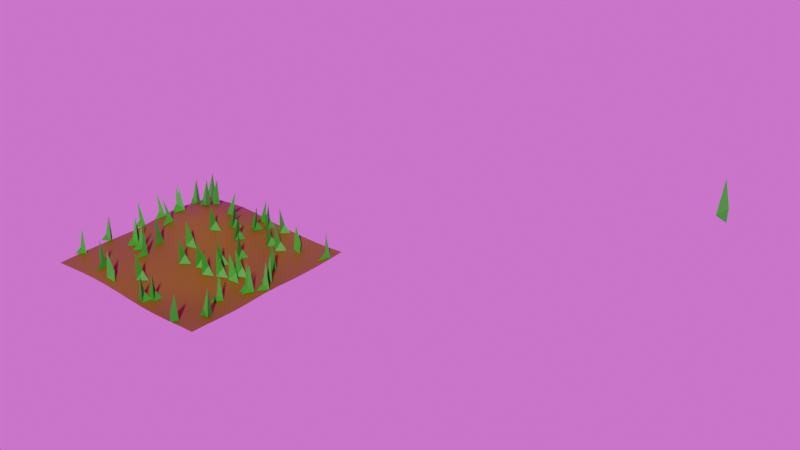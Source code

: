 # Source: procedural_grass.blend  (saved by Blender 4.0.36; exported with 4.5.12 LTS)
import bpy
from mathutils import Matrix  # noqa: F401  (used for matrix-valued properties, if any)

bpy.ops.wm.read_factory_settings(use_empty=True)
scene = bpy.context.scene
scene.name = 'Scene'

# ---- collections
col_collection = bpy.data.collections.new('Collection'); scene.collection.children.link(col_collection)

# ---- images (referenced by path relative to the original .blend; pixels are not part of the script)
import os
ASSET_DIR = os.environ.get("B2B_ASSET_DIR", "")  # directory of the original .blend (textures are referenced by path, not embedded)
HERE = os.path.dirname(os.path.abspath(__file__))  # packed textures are extracted next to this script under _unpacked/

def load_image(name, relpath, width, height, colorspace="sRGB"):
    """Load a texture the original file referenced (path relative to the .blend, or extracted next to this script)."""
    p = next((c for c in (os.path.join(HERE, relpath), os.path.join(ASSET_DIR, relpath)) if relpath and os.path.exists(c)), "")
    if p:
        img = bpy.data.images.load(p, check_existing=True)
        img.name = name
    else:  # same state as the original file: an image datablock whose file is absent (Cycles renders it pink)
        img = bpy.data.images.new(name, width, height)
        img.source = "FILE"
        img.filepath = "//" + (relpath or name)
    img.colorspace_settings.name = colorspace
    return img
img_hdr_029_sky_cloudy_env_hdr = load_image('HDR_029_Sky_Cloudy_Env.hdr', 'HDR_029_Sky_Cloudy_Env.hdr', 1024, 1024, 'Linear Rec.709')

# ---- materials (node trees are filled in below, after node groups)
mat_dirt = bpy.data.materials.new('Dirt')
mat_material_001 = bpy.data.materials.new('Material.001')

# ---- node groups
ng_nodegroup = bpy.data.node_groups.new('NodeGroup', 'GeometryNodeTree')
_s = ng_nodegroup.interface.new_socket(name='Geometry', in_out='OUTPUT', socket_type='NodeSocketGeometry')
_s = ng_nodegroup.interface.new_socket(name='Geometry', in_out='INPUT', socket_type='NodeSocketGeometry')
_s = ng_nodegroup.interface.new_socket(name='Scale', in_out='INPUT', socket_type='NodeSocketVector')
_s.subtype = 'XYZ'
_s.default_value = (1.0, 1.0, 1.0)
_s = ng_nodegroup.interface.new_socket(name='Density', in_out='INPUT', socket_type='NodeSocketFloat')
_s.default_value = 0.4
_s.min_value = 0.0
_s = ng_nodegroup.interface.new_socket(name='Seed', in_out='INPUT', socket_type='NodeSocketInt')
_s.default_value = 14
_s = ng_nodegroup.interface.new_socket(name='Object', in_out='INPUT', socket_type='NodeSocketObject')
_s.default_value = None
# nodes of 'NodeGroup' reference scene objects; filled in after objects exist
ng_grassyplane = bpy.data.node_groups.new('GrassyPlane', 'GeometryNodeTree')
_s = ng_grassyplane.interface.new_socket(name='Geometry', in_out='OUTPUT', socket_type='NodeSocketGeometry')
_s = ng_grassyplane.interface.new_socket(name='Geometry', in_out='INPUT', socket_type='NodeSocketGeometry')
_s = ng_grassyplane.interface.new_socket(name='Seed', in_out='INPUT', socket_type='NodeSocketInt')
_s.default_value = 11
_s = ng_grassyplane.interface.new_socket(name='Scale', in_out='INPUT', socket_type='NodeSocketFloat')
_s.default_value = 1.0
_s.min_value = 0.0
_s = ng_grassyplane.interface.new_socket(name='Distance Min', in_out='INPUT', socket_type='NodeSocketFloat')
_s.subtype = 'DISTANCE'
_s.default_value = 2.0
_s.min_value = 0.0
_s = ng_grassyplane.interface.new_socket(name='Density Max', in_out='INPUT', socket_type='NodeSocketFloat')
_s.default_value = 10.0
_s.min_value = 0.0
ng_grassyplane.is_modifier = True
# nodes of 'GrassyPlane' reference scene objects; filled in after objects exist

# ---- material node trees
mat_dirt.use_nodes = True; mat_dirt.node_tree.nodes.clear()
_N = mat_dirt.node_tree.nodes; _L = mat_dirt.node_tree.links
n0 = _N.new('ShaderNodeBsdfPrincipled'); n0.name = 'Principled BSDF'; n0.location = (10, 300)
n0.inputs[0].default_value = (0.1555, 0.1241, 0.0, 1.0)
n0.inputs[2].default_value = 0.5682
n0.inputs[3].default_value = 1.45
n1 = _N.new('ShaderNodeOutputMaterial'); n1.name = 'Material Output'; n1.location = (300, 300)
_L.new(n0.outputs[0], n1.inputs[0])
n1.is_active_output = True
mat_material_001.use_nodes = True; mat_material_001.node_tree.nodes.clear()
_N = mat_material_001.node_tree.nodes; _L = mat_material_001.node_tree.links
n0 = _N.new('ShaderNodeBsdfPrincipled'); n0.name = 'Principled BSDF'; n0.location = (10, 300)
n0.inputs[0].default_value = (0.02045, 0.4301, 0.01569, 1.0)
n0.inputs[2].default_value = 0.6349
n0.inputs[3].default_value = 1.45
n1 = _N.new('ShaderNodeOutputMaterial'); n1.name = 'Material Output'; n1.location = (300, 300)
_L.new(n0.outputs[0], n1.inputs[0])
n1.is_active_output = True

# ---- world
world_world = bpy.data.worlds.new('World'); scene.world = world_world
world_world.use_nodes = True; world_world.node_tree.nodes.clear()
_N = world_world.node_tree.nodes; _L = world_world.node_tree.links
n0 = _N.new('ShaderNodeOutputWorld'); n0.name = 'World Output'; n0.location = (550, 300)
n1 = _N.new('ShaderNodeTexEnvironment'); n1.name = 'Environment Texture'; n1.location = (230, 308)
n1.image = img_hdr_029_sky_cloudy_env_hdr
n2 = _N.new('ShaderNodeBackground'); n2.name = 'Background'; n2.location = (-193, 373)
n2.inputs[0].default_value = (0.05088, 0.05088, 0.05088, 1.0)
_L.new(n1.outputs[0], n0.inputs[0])
n0.is_active_output = True
world_world.color = (0.05088, 0.05088, 0.05088)
world_world.use_sun_shadow = False
world_world.sun_shadow_jitter_overblur = 0.0

# ---- meshes
me_plane_002 = bpy.data.meshes.new('Plane.002')
me_plane_002.from_pydata([(-8.0, -8.0, 0.02364), (8.0, -8.0, 0.0), (-8.0, 8.0, 0.0), (8.0, 8.0, -0.09701), (-8.0, 6.545, 0.0864), (-8.0, 5.091, 0.2412), (-8.0, 3.636, 0.3123), (-8.0, 2.182, 0.2412), (-8.0, 0.7273, 0.0864), (-8.0, -0.7273, 0.02364), (-8.0, -2.182, 0.066), (-8.0, -3.636, 0.08543), (-8.0, -5.091, 0.08543), (-8.0, -6.545, 0.066), (-6.545, -8.0, 0.1078), (-5.091, -8.0, 0.194), (-3.636, -8.0, 0.2301), (-2.182, -8.0, 0.194), (-0.7273, -8.0, 0.1081), (0.7273, -8.0, -0.01922), (2.182, -8.0, -0.1261), (3.636, -8.0, -0.1637), (5.091, -8.0, -0.1265), (6.545, -8.0, -0.04531), (8.0, -6.545, -0.04531), (8.0, -5.091, -0.1265), (8.0, -3.636, -0.1637), (8.0, -2.182, -0.1265), (8.0, -0.7273, -0.06658), (8.0, 0.7273, -0.09701), (8.0, 2.182, -0.1746), (8.0, 3.636, -0.2071), (8.0, 5.091, -0.2071), (8.0, 6.545, -0.1746), (6.545, 8.0, -0.1746), (5.091, 8.0, -0.2071), (3.636, 8.0, -0.1746), (2.182, 8.0, -0.09701), (0.7281, 8.0, -0.02302), (-0.7273, 8.0, 0.0864), (-2.182, 8.0, 0.2412), (-3.636, 8.0, 0.3123), (-5.091, 8.0, 0.2412), (-6.545, 8.0, 0.0864), (-6.545, -6.545, 0.194), (-6.545, -5.091, 0.2301), (-6.545, -3.636, 0.2301), (-6.545, -2.182, 0.194), (-6.545, -0.7273, 0.1941), (-6.545, 0.7273, 0.4167), (-6.545, 2.182, 0.709), (-6.545, 3.636, 0.8409), (-6.545, 5.091, 0.709), (-6.545, 6.545, 0.3938), (-5.091, -6.545, 0.3159), (-5.091, -5.091, 0.3676), (-5.091, -3.636, 0.3678), (-5.091, -2.182, 0.3197), (-5.091, -0.7273, 0.4344), (-5.091, 0.7273, 0.7708), (-5.091, 2.182, 1.155), (-5.091, 3.636, 1.344), (-5.091, 5.091, 1.155), (-5.091, 6.545, 0.709), (-3.636, -6.545, 0.3676), (-3.636, -5.091, 0.4472), (-3.636, -3.636, 0.4825), (-3.636, -2.182, 0.449), (-3.636, -0.7273, 0.593), (-3.636, 0.7273, 0.9342), (-3.636, 2.182, 1.344), (-3.636, 3.636, 1.567), (-3.636, 5.091, 1.344), (-3.636, 6.545, 0.8409), (-2.182, -6.545, 0.3349), (-2.182, -5.091, 0.4564), (-2.182, -3.636, 0.5251), (-2.182, -2.182, 0.5116), (-2.182, -0.7273, 0.5961), (-2.182, 0.7273, 0.8539), (-2.182, 2.182, 1.167), (-2.182, 3.636, 1.344), (-2.182, 5.091, 1.155), (-2.182, 6.545, 0.709), (-0.7273, -6.545, 0.2047), (-0.7273, -5.091, 0.2703), (-0.7273, -3.636, 0.339), (-0.7273, -2.182, 0.3851), (-0.7273, -0.7273, 0.4207), (-0.7273, 0.7273, 0.5789), (-0.7273, 2.182, 0.7591), (-0.7148, 3.629, 0.8117), (-0.6996, 5.075, 0.6462), (-0.7126, 6.537, 0.3613), (0.7273, -6.545, -0.06651), (0.7273, -5.091, -0.08681), (0.7273, -3.636, -0.03643), (0.7273, -2.182, 0.06754), (0.7273, -0.7273, 0.1376), (0.7273, 0.7273, 0.2191), (0.7281, 2.181, 0.253), (0.7574, 3.619, 0.172), (0.7817, 5.06, 0.04499), (0.7573, 6.529, -0.03907), (2.182, -6.545, -0.3138), (2.182, -5.091, -0.435), (2.182, -3.636, -0.4296), (2.182, -2.182, -0.2862), (2.182, -0.7273, -0.1167), (2.182, 0.7273, -0.05404), (2.182, 2.182, -0.1163), (2.196, 3.628, -0.2272), (2.211, 5.075, -0.2692), (2.196, 6.537, -0.2061), (3.636, -6.545, -0.4204), (3.636, -5.091, -0.612), (3.636, -3.636, -0.6562), (3.636, -2.182, -0.5063), (3.636, -0.7273, -0.33), (3.636, 0.7273, -0.2439), (3.636, 2.182, -0.2694), (3.636, 3.636, -0.3309), (3.637, 5.091, -0.3322), (3.636, 6.545, -0.2844), (5.091, -6.545, -0.3718), (5.091, -5.091, -0.5852), (5.091, -3.636, -0.6481), (5.091, -2.182, -0.5338), (5.091, -0.7273, -0.39), (5.091, 0.7273, -0.3127), (5.091, 2.182, -0.3319), (5.091, 3.636, -0.3861), (5.091, 5.091, -0.3861), (5.091, 6.545, -0.3309), (6.545, -6.545, -0.2065), (6.545, -5.091, -0.3718), (6.545, -3.636, -0.4405), (6.545, -2.182, -0.3696), (6.545, -0.7273, -0.2652), (6.545, 0.7273, -0.2199), (6.545, 2.182, -0.2844), (6.545, 3.636, -0.3309), (6.545, 5.091, -0.3309), (6.545, 6.545, -0.2844)], [], [(143, 33, 3, 34), (4, 53, 43, 2), (53, 63, 42, 43), (63, 73, 41, 42), (73, 83, 40, 41), (83, 93, 39, 40), (93, 103, 38, 39), (103, 113, 37, 38), (113, 123, 36, 37), (123, 133, 35, 36), (133, 143, 34, 35), (0, 14, 44, 13), (13, 44, 45, 12), (12, 45, 46, 11), (11, 46, 47, 10), (10, 47, 48, 9), (9, 48, 49, 8), (8, 49, 50, 7), (7, 50, 51, 6), (6, 51, 52, 5), (5, 52, 53, 4), (14, 15, 54, 44), (44, 54, 55, 45), (45, 55, 56, 46), (46, 56, 57, 47), (47, 57, 58, 48), (48, 58, 59, 49), (49, 59, 60, 50), (50, 60, 61, 51), (51, 61, 62, 52), (52, 62, 63, 53), (15, 16, 64, 54), (54, 64, 65, 55), (55, 65, 66, 56), (56, 66, 67, 57), (57, 67, 68, 58), (58, 68, 69, 59), (59, 69, 70, 60), (60, 70, 71, 61), (61, 71, 72, 62), (62, 72, 73, 63), (16, 17, 74, 64), (64, 74, 75, 65), (65, 75, 76, 66), (66, 76, 77, 67), (67, 77, 78, 68), (68, 78, 79, 69), (69, 79, 80, 70), (70, 80, 81, 71), (71, 81, 82, 72), (72, 82, 83, 73), (17, 18, 84, 74), (74, 84, 85, 75), (75, 85, 86, 76), (76, 86, 87, 77), (77, 87, 88, 78), (78, 88, 89, 79), (79, 89, 90, 80), (80, 90, 91, 81), (81, 91, 92, 82), (82, 92, 93, 83), (18, 19, 94, 84), (84, 94, 95, 85), (85, 95, 96, 86), (86, 96, 97, 87), (87, 97, 98, 88), (88, 98, 99, 89), (89, 99, 100, 90), (90, 100, 101, 91), (91, 101, 102, 92), (92, 102, 103, 93), (19, 20, 104, 94), (94, 104, 105, 95), (95, 105, 106, 96), (96, 106, 107, 97), (97, 107, 108, 98), (98, 108, 109, 99), (99, 109, 110, 100), (100, 110, 111, 101), (101, 111, 112, 102), (102, 112, 113, 103), (20, 21, 114, 104), (104, 114, 115, 105), (105, 115, 116, 106), (106, 116, 117, 107), (107, 117, 118, 108), (108, 118, 119, 109), (109, 119, 120, 110), (110, 120, 121, 111), (111, 121, 122, 112), (112, 122, 123, 113), (21, 22, 124, 114), (114, 124, 125, 115), (115, 125, 126, 116), (116, 126, 127, 117), (117, 127, 128, 118), (118, 128, 129, 119), (119, 129, 130, 120), (120, 130, 131, 121), (121, 131, 132, 122), (122, 132, 133, 123), (22, 23, 134, 124), (124, 134, 135, 125), (125, 135, 136, 126), (126, 136, 137, 127), (127, 137, 138, 128), (128, 138, 139, 129), (129, 139, 140, 130), (130, 140, 141, 131), (131, 141, 142, 132), (132, 142, 143, 133), (23, 1, 24, 134), (134, 24, 25, 135), (135, 25, 26, 136), (136, 26, 27, 137), (137, 27, 28, 138), (138, 28, 29, 139), (139, 29, 30, 140), (140, 30, 31, 141), (141, 31, 32, 142), (142, 32, 33, 143)])
me_plane_002.polygons.foreach_set('use_smooth', [True] * 121)
_uv = me_plane_002.uv_layers.new(name='UVMap')
_uv.uv.foreach_set('vector', [0.9091, 0.9091, 1.0, 0.9091, 1.0, 1.0, 0.9091, 1.0, 0.0, 0.9091, 0.09091, 0.9091, 0.09091, 1.0, 0.0, 1.0, 0.09091, 0.9091, 0.1818, 0.9091, 0.1818, 1.0, 0.09091, 1.0, 0.1818, 0.9091, 0.2727, 0.9091, 0.2727, 1.0, 0.1818, 1.0, 0.2727, 0.9091, 0.3636, 0.9091, 0.3636, 1.0, 0.2727, 1.0, 0.3636, 0.9091, 0.4545, 0.9091, 0.4545, 1.0, 0.3636, 1.0, 0.4545, 0.9091, 0.5455, 0.9091, 0.5455, 1.0, 0.4545, 1.0, 0.5455, 0.9091, 0.6364, 0.9091, 0.6364, 1.0, 0.5455, 1.0, 0.6364, 0.9091, 0.7273, 0.9091, 0.7273, 1.0, 0.6364, 1.0, 0.7273, 0.9091, 0.8182, 0.9091, 0.8182, 1.0, 0.7273, 1.0, 0.8182, 0.9091, 0.9091, 0.9091, 0.9091, 1.0, 0.8182, 1.0, 0.0, 0.0, 0.09091, 0.0, 0.09091, 0.09091, 0.0, 0.09091, 0.0, 0.09091, 0.09091, 0.09091, 0.09091, 0.1818, 0.0, 0.1818, 0.0, 0.1818, 0.09091, 0.1818, 0.09091, 0.2727, 0.0, 0.2727, 0.0, 0.2727, 0.09091, 0.2727, 0.09091, 0.3636, 0.0, 0.3636, 0.0, 0.3636, 0.09091, 0.3636, 0.09091, 0.4545, 0.0, 0.4545, 0.0, 0.4545, 0.09091, 0.4545, 0.09091, 0.5455, 0.0, 0.5455, 0.0, 0.5455, 0.09091, 0.5455, 0.09091, 0.6364, 0.0, 0.6364, 0.0, 0.6364, 0.09091, 0.6364, 0.09091, 0.7273, 0.0, 0.7273, 0.0, 0.7273, 0.09091, 0.7273, 0.09091, 0.8182, 0.0, 0.8182, 0.0, 0.8182, 0.09091, 0.8182, 0.09091, 0.9091, 0.0, 0.9091, 0.09091, 0.0, 0.1818, 0.0, 0.1818, 0.09091, 0.09091, 0.09091, 0.09091, 0.09091, 0.1818, 0.09091, 0.1818, 0.1818, 0.09091, 0.1818, 0.09091, 0.1818, 0.1818, 0.1818, 0.1818, 0.2727, 0.09091, 0.2727, 0.09091, 0.2727, 0.1818, 0.2727, 0.1818, 0.3636, 0.09091, 0.3636, 0.09091, 0.3636, 0.1818, 0.3636, 0.1818, 0.4545, 0.09091, 0.4545, 0.09091, 0.4545, 0.1818, 0.4545, 0.1818, 0.5455, 0.09091, 0.5455, 0.09091, 0.5455, 0.1818, 0.5455, 0.1818, 0.6364, 0.09091, 0.6364, 0.09091, 0.6364, 0.1818, 0.6364, 0.1818, 0.7273, 0.09091, 0.7273, 0.09091, 0.7273, 0.1818, 0.7273, 0.1818, 0.8182, 0.09091, 0.8182, 0.09091, 0.8182, 0.1818, 0.8182, 0.1818, 0.9091, 0.09091, 0.9091, 0.1818, 0.0, 0.2727, 0.0, 0.2727, 0.09091, 0.1818, 0.09091, 0.1818, 0.09091, 0.2727, 0.09091, 0.2727, 0.1818, 0.1818, 0.1818, 0.1818, 0.1818, 0.2727, 0.1818, 0.2727, 0.2727, 0.1818, 0.2727, 0.1818, 0.2727, 0.2727, 0.2727, 0.2727, 0.3636, 0.1818, 0.3636, 0.1818, 0.3636, 0.2727, 0.3636, 0.2727, 0.4545, 0.1818, 0.4545, 0.1818, 0.4545, 0.2727, 0.4545, 0.2727, 0.5455, 0.1818, 0.5455, 0.1818, 0.5455, 0.2727, 0.5455, 0.2727, 0.6364, 0.1818, 0.6364, 0.1818, 0.6364, 0.2727, 0.6364, 0.2727, 0.7273, 0.1818, 0.7273, 0.1818, 0.7273, 0.2727, 0.7273, 0.2727, 0.8182, 0.1818, 0.8182, 0.1818, 0.8182, 0.2727, 0.8182, 0.2727, 0.9091, 0.1818, 0.9091, 0.2727, 0.0, 0.3636, 0.0, 0.3636, 0.09091, 0.2727, 0.09091, 0.2727, 0.09091, 0.3636, 0.09091, 0.3636, 0.1818, 0.2727, 0.1818, 0.2727, 0.1818, 0.3636, 0.1818, 0.3636, 0.2727, 0.2727, 0.2727, 0.2727, 0.2727, 0.3636, 0.2727, 0.3636, 0.3636, 0.2727, 0.3636, 0.2727, 0.3636, 0.3636, 0.3636, 0.3636, 0.4545, 0.2727, 0.4545, 0.2727, 0.4545, 0.3636, 0.4545, 0.3636, 0.5455, 0.2727, 0.5455, 0.2727, 0.5455, 0.3636, 0.5455, 0.3636, 0.6364, 0.2727, 0.6364, 0.2727, 0.6364, 0.3636, 0.6364, 0.3636, 0.7273, 0.2727, 0.7273, 0.2727, 0.7273, 0.3636, 0.7273, 0.3636, 0.8182, 0.2727, 0.8182, 0.2727, 0.8182, 0.3636, 0.8182, 0.3636, 0.9091, 0.2727, 0.9091, 0.3636, 0.0, 0.4545, 0.0, 0.4545, 0.09091, 0.3636, 0.09091, 0.3636, 0.09091, 0.4545, 0.09091, 0.4545, 0.1818, 0.3636, 0.1818, 0.3636, 0.1818, 0.4545, 0.1818, 0.4545, 0.2727, 0.3636, 0.2727, 0.3636, 0.2727, 0.4545, 0.2727, 0.4545, 0.3636, 0.3636, 0.3636, 0.3636, 0.3636, 0.4545, 0.3636, 0.4545, 0.4545, 0.3636, 0.4545, 0.3636, 0.4545, 0.4545, 0.4545, 0.4545, 0.5455, 0.3636, 0.5455, 0.3636, 0.5455, 0.4545, 0.5455, 0.4545, 0.6364, 0.3636, 0.6364, 0.3636, 0.6364, 0.4545, 0.6364, 0.4545, 0.7273, 0.3636, 0.7273, 0.3636, 0.7273, 0.4545, 0.7273, 0.4545, 0.8182, 0.3636, 0.8182, 0.3636, 0.8182, 0.4545, 0.8182, 0.4545, 0.9091, 0.3636, 0.9091, 0.4545, 0.0, 0.5455, 0.0, 0.5455, 0.09091, 0.4545, 0.09091, 0.4545, 0.09091, 0.5455, 0.09091, 0.5455, 0.1818, 0.4545, 0.1818, 0.4545, 0.1818, 0.5455, 0.1818, 0.5455, 0.2727, 0.4545, 0.2727, 0.4545, 0.2727, 0.5455, 0.2727, 0.5455, 0.3636, 0.4545, 0.3636, 0.4545, 0.3636, 0.5455, 0.3636, 0.5455, 0.4545, 0.4545, 0.4545, 0.4545, 0.4545, 0.5455, 0.4545, 0.5455, 0.5455, 0.4545, 0.5455, 0.4545, 0.5455, 0.5455, 0.5455, 0.5455, 0.6364, 0.4545, 0.6364, 0.4545, 0.6364, 0.5455, 0.6364, 0.5455, 0.7273, 0.4545, 0.7273, 0.4545, 0.7273, 0.5455, 0.7273, 0.5455, 0.8182, 0.4545, 0.8182, 0.4545, 0.8182, 0.5455, 0.8182, 0.5455, 0.9091, 0.4545, 0.9091, 0.5455, 0.0, 0.6364, 0.0, 0.6364, 0.09091, 0.5455, 0.09091, 0.5455, 0.09091, 0.6364, 0.09091, 0.6364, 0.1818, 0.5455, 0.1818, 0.5455, 0.1818, 0.6364, 0.1818, 0.6364, 0.2727, 0.5455, 0.2727, 0.5455, 0.2727, 0.6364, 0.2727, 0.6364, 0.3636, 0.5455, 0.3636, 0.5455, 0.3636, 0.6364, 0.3636, 0.6364, 0.4545, 0.5455, 0.4545, 0.5455, 0.4545, 0.6364, 0.4545, 0.6364, 0.5455, 0.5455, 0.5455, 0.5455, 0.5455, 0.6364, 0.5455, 0.6364, 0.6364, 0.5455, 0.6364, 0.5455, 0.6364, 0.6364, 0.6364, 0.6364, 0.7273, 0.5455, 0.7273, 0.5455, 0.7273, 0.6364, 0.7273, 0.6364, 0.8182, 0.5455, 0.8182, 0.5455, 0.8182, 0.6364, 0.8182, 0.6364, 0.9091, 0.5455, 0.9091, 0.6364, 0.0, 0.7273, 0.0, 0.7273, 0.09091, 0.6364, 0.09091, 0.6364, 0.09091, 0.7273, 0.09091, 0.7273, 0.1818, 0.6364, 0.1818, 0.6364, 0.1818, 0.7273, 0.1818, 0.7273, 0.2727, 0.6364, 0.2727, 0.6364, 0.2727, 0.7273, 0.2727, 0.7273, 0.3636, 0.6364, 0.3636, 0.6364, 0.3636, 0.7273, 0.3636, 0.7273, 0.4545, 0.6364, 0.4545, 0.6364, 0.4545, 0.7273, 0.4545, 0.7273, 0.5455, 0.6364, 0.5455, 0.6364, 0.5455, 0.7273, 0.5455, 0.7273, 0.6364, 0.6364, 0.6364, 0.6364, 0.6364, 0.7273, 0.6364, 0.7273, 0.7273, 0.6364, 0.7273, 0.6364, 0.7273, 0.7273, 0.7273, 0.7273, 0.8182, 0.6364, 0.8182, 0.6364, 0.8182, 0.7273, 0.8182, 0.7273, 0.9091, 0.6364, 0.9091, 0.7273, 0.0, 0.8182, 0.0, 0.8182, 0.09091, 0.7273, 0.09091, 0.7273, 0.09091, 0.8182, 0.09091, 0.8182, 0.1818, 0.7273, 0.1818, 0.7273, 0.1818, 0.8182, 0.1818, 0.8182, 0.2727, 0.7273, 0.2727, 0.7273, 0.2727, 0.8182, 0.2727, 0.8182, 0.3636, 0.7273, 0.3636, 0.7273, 0.3636, 0.8182, 0.3636, 0.8182, 0.4545, 0.7273, 0.4545, 0.7273, 0.4545, 0.8182, 0.4545, 0.8182, 0.5455, 0.7273, 0.5455, 0.7273, 0.5455, 0.8182, 0.5455, 0.8182, 0.6364, 0.7273, 0.6364, 0.7273, 0.6364, 0.8182, 0.6364, 0.8182, 0.7273, 0.7273, 0.7273, 0.7273, 0.7273, 0.8182, 0.7273, 0.8182, 0.8182, 0.7273, 0.8182, 0.7273, 0.8182, 0.8182, 0.8182, 0.8182, 0.9091, 0.7273, 0.9091, 0.8182, 0.0, 0.9091, 0.0, 0.9091, 0.09091, 0.8182, 0.09091, 0.8182, 0.09091, 0.9091, 0.09091, 0.9091, 0.1818, 0.8182, 0.1818, 0.8182, 0.1818, 0.9091, 0.1818, 0.9091, 0.2727, 0.8182, 0.2727, 0.8182, 0.2727, 0.9091, 0.2727, 0.9091, 0.3636, 0.8182, 0.3636, 0.8182, 0.3636, 0.9091, 0.3636, 0.9091, 0.4545, 0.8182, 0.4545, 0.8182, 0.4545, 0.9091, 0.4545, 0.9091, 0.5455, 0.8182, 0.5455, 0.8182, 0.5455, 0.9091, 0.5455, 0.9091, 0.6364, 0.8182, 0.6364, 0.8182, 0.6364, 0.9091, 0.6364, 0.9091, 0.7273, 0.8182, 0.7273, 0.8182, 0.7273, 0.9091, 0.7273, 0.9091, 0.8182, 0.8182, 0.8182, 0.8182, 0.8182, 0.9091, 0.8182, 0.9091, 0.9091, 0.8182, 0.9091, 0.9091, 0.0, 1.0, 0.0, 1.0, 0.09091, 0.9091, 0.09091, 0.9091, 0.09091, 1.0, 0.09091, 1.0, 0.1818, 0.9091, 0.1818, 0.9091, 0.1818, 1.0, 0.1818, 1.0, 0.2727, 0.9091, 0.2727, 0.9091, 0.2727, 1.0, 0.2727, 1.0, 0.3636, 0.9091, 0.3636, 0.9091, 0.3636, 1.0, 0.3636, 1.0, 0.4545, 0.9091, 0.4545, 0.9091, 0.4545, 1.0, 0.4545, 1.0, 0.5455, 0.9091, 0.5455, 0.9091, 0.5455, 1.0, 0.5455, 1.0, 0.6364, 0.9091, 0.6364, 0.9091, 0.6364, 1.0, 0.6364, 1.0, 0.7273, 0.9091, 0.7273, 0.9091, 0.7273, 1.0, 0.7273, 1.0, 0.8182, 0.9091, 0.8182, 0.9091, 0.8182, 1.0, 0.8182, 1.0, 0.9091, 0.9091, 0.9091])
me_plane_002.materials.append(mat_dirt)
me_plane_002.update()
me_cylinder = bpy.data.meshes.new('Cylinder')
me_cylinder.from_pydata([(-0.007218, 0.3805, 0.06079), (0.6193, -0.9729, -0.005728), (0.3003, -0.1128, 0.9535), (-0.6247, -0.386, 0.06187), (-0.3877, 0.1543, 3.405)], [], [(0, 2, 1), (1, 2, 3), (0, 3, 4), (0, 1, 3), (3, 2, 4), (2, 0, 4)])
_uv = me_cylinder.uv_layers.new(name='UVMap')
_uv.uv.foreach_set('vector', [1.0, 1.0, 0.6667, 1.0, 0.6667, 0.5, 0.6667, 0.5, 0.6667, 1.0, 0.3333, 0.5, -5.96e-08, 1.0, 0.3333, 1.0, -5.96e-08, 1.0, 0.75, 0.49, 0.9578, 0.13, 0.5422, 0.13, 0.3333, 1.0, 0.6667, 1.0, 0.3333, 1.0, 0.6667, 1.0, 1.0, 1.0, 0.6667, 1.0])
me_cylinder.materials.append(mat_material_001)
me_cylinder.update()

# ---- objects
ob_terrain = bpy.data.objects.new('Terrain', me_plane_002)
ob_grassblade = bpy.data.objects.new('GrassBlade', me_cylinder)
_N = ng_nodegroup.nodes; _L = ng_nodegroup.links
n0 = _N.new('NodeGroupOutput'); n0.name = 'Group Output'; n0.location = (536, 0)
n1 = _N.new('GeometryNodeJoinGeometry'); n1.name = 'Join Geometry'; n1.location = (346, 125)
n2 = _N.new('GeometryNodeJoinGeometry'); n2.name = 'Join Geometry.001'; n2.location = (1, 180)
n3 = _N.new('GeometryNodeObjectInfo'); n3.name = 'Object Info'; n3.location = (-178, -180)
n3.inputs[0].default_value = ob_grassblade
n4 = _N.new('NodeGroupInput'); n4.name = 'Group Input'; n4.location = (-559, 22)
n5 = _N.new('GeometryNodeDistributePointsOnFaces'); n5.name = 'Distribute Points on Faces'; n5.location = (-138, 65)
n5.inputs[2].default_value = 2.0
n5.inputs[5].default_value = 0.6133
n6 = _N.new('GeometryNodeInstanceOnPoints'); n6.name = 'Instance on Points'; n6.location = (328, -66)
_L.new(n5.outputs[2], n6.inputs[5])
_L.new(n3.outputs[4], n6.inputs[2])
_L.new(n5.outputs[0], n6.inputs[0])
_L.new(n2.outputs[0], n1.inputs[0])
_L.new(n6.outputs[0], n1.inputs[0])
_L.new(n4.outputs[0], n2.inputs[0])
_L.new(n4.outputs[0], n5.inputs[0])
_L.new(n4.outputs[1], n6.inputs[6])
_L.new(n1.outputs[0], n0.inputs[0])
_L.new(n4.outputs[2], n5.inputs[4])
_L.new(n4.outputs[3], n5.inputs[6])
n0.is_active_output = True
_N = ng_grassyplane.nodes; _L = ng_grassyplane.links
n0 = _N.new('NodeGroupOutput'); n0.name = 'Group Output'; n0.location = (1166, 157)
n1 = _N.new('NodeGroupInput'); n1.name = 'Group Input'; n1.location = (-250, 133)
n2 = _N.new('GeometryNodeGroup'); n2.name = 'Group'; n2.location = (266, 83)
n2.label = 'Procedural Grass'
n2.node_tree = ng_nodegroup
n2.inputs[2].default_value = 0.2
n2.inputs[3].default_value = 14
n2.inputs[4].default_value = ob_grassblade
_L.new(n2.outputs[0], n0.inputs[0])
_L.new(n1.outputs[0], n2.inputs[0])
_L.new(n1.outputs[2], n2.inputs[1])
n0.is_active_output = True

# ---- transforms, parenting, visibility, modifiers, constraints
ob_terrain.location = (0.0, 0.0, 0.0)
_m = ob_terrain.modifiers.new('GeometryNodes', 'NODES')
_m.node_group = ng_grassyplane
_gi = [s.identifier for s in ng_grassyplane.interface.items_tree if s.item_type == 'SOCKET' and s.in_out == 'INPUT']
_m[_gi[1]] = 2  # Seed
_m[_gi[2]] = 0.68  # Scale
_m[_gi[3]] = 1.0  # Distance Min
_m[_gi[4]] = 8.0  # Density Max
ob_grassblade.location = (31.38, 28.95, 2.553)

# ---- collection membership
col_collection.objects.link(ob_terrain)
col_collection.objects.link(ob_grassblade)

# ---- scene / render settings (as saved in the file)
scene.frame_start = 1; scene.frame_end = 250; scene.frame_set(1)
scene.render.engine = 'CYCLES'
scene.cycles.sampling_pattern = 'TABULATED_SOBOL'
bpy.context.view_layer.update()

# ---- added for rendering (the .blend has no active camera and no usable light): camera, sun
cam_auto = bpy.data.cameras.new('AutoCamera')
cam_auto.lens = 50.0
cam_auto.sensor_width = 36.0
cam_auto.clip_end = 1000.0
ob_auto_camera = bpy.data.objects.new('AutoCamera', cam_auto)
scene.collection.objects.link(ob_auto_camera)
ob_auto_camera.location = (62.9969, -50.5274, 43.447)
ob_auto_camera.rotation_euler = (1.09748, -7.21219e-08, 0.694738)
scene.camera = ob_auto_camera
light_auto_sun = bpy.data.lights.new('AutoSun', 'SUN')
light_auto_sun.energy = 3.0
light_auto_sun.angle = 0.0523599
ob_auto_sun = bpy.data.objects.new('AutoSun', light_auto_sun)
scene.collection.objects.link(ob_auto_sun)
ob_auto_sun.rotation_euler = (0.872665, 0.174533, 0.523599)
bpy.context.view_layer.update()
